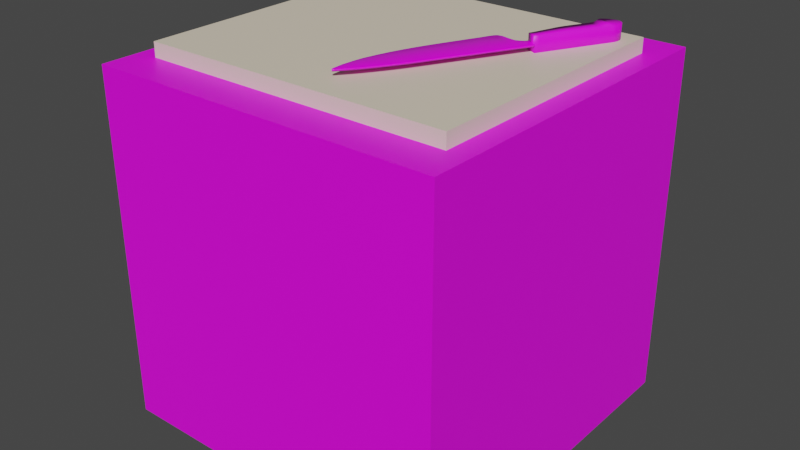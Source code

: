 # Source: Wooden_cube.blend  (saved by Blender 2.92.15; exported with 4.5.12 LTS)
import bpy
from mathutils import Matrix  # noqa: F401  (used for matrix-valued properties, if any)

bpy.ops.wm.read_factory_settings(use_empty=True)
scene = bpy.context.scene
scene.name = 'Scene'

# ---- collections
col_collection = bpy.data.collections.new('Collection'); scene.collection.children.link(col_collection)

# ---- images (referenced by path relative to the original .blend; pixels are not part of the script)
import os
ASSET_DIR = os.environ.get("B2B_ASSET_DIR", "")  # directory of the original .blend (textures are referenced by path, not embedded)
HERE = os.path.dirname(os.path.abspath(__file__))  # packed textures are extracted next to this script under _unpacked/

def load_image(name, relpath, width, height, colorspace="sRGB"):
    """Load a texture the original file referenced (path relative to the .blend, or extracted next to this script)."""
    p = next((c for c in (os.path.join(HERE, relpath), os.path.join(ASSET_DIR, relpath)) if relpath and os.path.exists(c)), "")
    if p:
        img = bpy.data.images.load(p, check_existing=True)
        img.name = name
    else:  # same state as the original file: an image datablock whose file is absent (Cycles renders it pink)
        img = bpy.data.images.new(name, width, height)
        img.source = "FILE"
        img.filepath = "//" + (relpath or name)
    img.colorspace_settings.name = colorspace
    return img
img_wood_jpg_001 = load_image('Wood.jpg.001', 'Wood.jpg', 1024, 1024, 'sRGB')
img_knifetexture_jpg_001 = load_image('KnifeTexture.jpg.001', 'Kitchen Knife - Copy/Texture/KnifeTexture.jpg', 1024, 1024, 'sRGB')

# ---- materials (node trees are filled in below, after node groups)
mat_x = bpy.data.materials.new('Материал')
mat_material = bpy.data.materials.new('Material')
mat_blade_001 = bpy.data.materials.new('Blade.001')
mat_handle = bpy.data.materials.new('Handle')

# ---- material node trees
mat_x.use_nodes = True; mat_x.node_tree.nodes.clear()
_N = mat_x.node_tree.nodes; _L = mat_x.node_tree.links
n0 = _N.new('ShaderNodeBsdfPrincipled'); n0.name = 'Principled BSDF'; n0.location = (10, 300)
n0.distribution = 'GGX'
n0.subsurface_method = 'BURLEY'
n0.inputs[3].default_value = 1.45
n0.inputs[27].default_value = (0.0, 0.0, 0.0, 1.0)
n0.inputs[28].default_value = 1.0
n1 = _N.new('ShaderNodeOutputMaterial'); n1.name = 'Material Output'; n1.location = (300, 300)
n2 = _N.new('ShaderNodeTexImage'); n2.name = 'Изображение-текстура'; n2.location = (-361, 312)
n2.image = img_wood_jpg_001
_L.new(n0.outputs[0], n1.inputs[0])
_L.new(n2.outputs[0], n0.inputs[0])
n1.is_active_output = True
mat_material.use_nodes = True; mat_material.node_tree.nodes.clear()
_N = mat_material.node_tree.nodes; _L = mat_material.node_tree.links
n0 = _N.new('ShaderNodeBsdfPrincipled'); n0.name = 'Principled BSDF'; n0.location = (10, 300)
n0.distribution = 'GGX'
n0.subsurface_method = 'BURLEY'
n0.inputs[0].default_value = (0.8, 0.7023, 0.5519, 1.0)
n0.inputs[3].default_value = 1.45
n0.inputs[27].default_value = (0.0, 0.0, 0.0, 1.0)
n0.inputs[28].default_value = 1.0
n1 = _N.new('ShaderNodeOutputMaterial'); n1.name = 'Material Output'; n1.location = (300, 300)
_L.new(n0.outputs[0], n1.inputs[0])
n1.is_active_output = True
mat_blade_001.use_nodes = True; mat_blade_001.node_tree.nodes.clear()
_N = mat_blade_001.node_tree.nodes; _L = mat_blade_001.node_tree.links
n0 = _N.new('ShaderNodeOutputMaterial'); n0.name = 'Material Output'; n0.location = (300, 300)
n1 = _N.new('ShaderNodeBsdfPrincipled'); n1.name = 'Principled BSDF'; n1.location = (10, 300)
n1.distribution = 'GGX'
n1.subsurface_method = 'BURLEY'
n1.inputs[2].default_value = 0.2
n1.inputs[3].default_value = 1.45
n1.inputs[13].default_value = 0.8
n1.inputs[27].default_value = (0.0, 0.0, 0.0, 1.0)
n1.inputs[28].default_value = 1.0
n2 = _N.new('ShaderNodeTexImage'); n2.name = 'Image Texture'; n2.location = (-373, 228)
n2.image = img_knifetexture_jpg_001
_L.new(n1.outputs[0], n0.inputs[0])
_L.new(n2.outputs[0], n1.inputs[0])
n0.is_active_output = True
mat_handle.use_nodes = True; mat_handle.node_tree.nodes.clear()
_N = mat_handle.node_tree.nodes; _L = mat_handle.node_tree.links
n0 = _N.new('ShaderNodeOutputMaterial'); n0.name = 'Material Output'; n0.location = (300, 300)
n1 = _N.new('ShaderNodeBsdfPrincipled'); n1.name = 'Principled BSDF'; n1.location = (10, 300)
n1.distribution = 'GGX'
n1.subsurface_method = 'BURLEY'
n1.inputs[3].default_value = 1.45
n1.inputs[27].default_value = (0.0, 0.0, 0.0, 1.0)
n1.inputs[28].default_value = 1.0
n2 = _N.new('ShaderNodeTexImage'); n2.name = 'Image Texture'; n2.location = (-337, 244)
n2.image = img_knifetexture_jpg_001
_L.new(n1.outputs[0], n0.inputs[0])
_L.new(n2.outputs[0], n1.inputs[0])
n0.is_active_output = True

# ---- world
world_world = bpy.data.worlds.new('World'); scene.world = world_world
world_world.use_nodes = True; world_world.node_tree.nodes.clear()
_N = world_world.node_tree.nodes; _L = world_world.node_tree.links
n0 = _N.new('ShaderNodeOutputWorld'); n0.name = 'World Output'; n0.location = (300, 300)
n1 = _N.new('ShaderNodeBackground'); n1.name = 'Background'; n1.location = (10, 300)
n1.inputs[0].default_value = (0.05088, 0.05088, 0.05088, 1.0)
_L.new(n1.outputs[0], n0.inputs[0])
n0.is_active_output = True
world_world.color = (0.05088, 0.05088, 0.05088)
world_world.use_sun_shadow = False
world_world.sun_shadow_jitter_overblur = 0.0

# ---- meshes
me_x = bpy.data.meshes.new('Куб')
me_x.from_pydata([(-1.0, -1.0, -1.0), (-1.0, -1.0, 1.0), (-1.0, 1.0, -1.0), (-1.0, 1.0, 1.0), (1.0, -1.0, -1.0), (1.0, -1.0, 1.0), (1.0, 1.0, -1.0), (1.0, 1.0, 1.0)], [], [(0, 1, 3, 2), (2, 3, 7, 6), (6, 7, 5, 4), (4, 5, 1, 0), (2, 6, 4, 0), (7, 3, 1, 5)])
_uv = me_x.uv_layers.new(name='UVКарта')
_uv.uv.foreach_set('vector', [0.375, 0.0, 0.625, 0.0, 0.625, 0.25, 0.375, 0.25, 0.375, 0.25, 0.625, 0.25, 0.625, 0.5, 0.375, 0.5, 0.375, 0.5, 0.625, 0.5, 0.625, 0.75, 0.375, 0.75, 0.375, 0.75, 0.625, 0.75, 0.625, 1.0, 0.375, 1.0, 0.125, 0.5, 0.375, 0.5, 0.375, 0.75, 0.125, 0.75, 0.625, 0.5, 0.875, 0.5, 0.875, 0.75, 0.625, 0.75])
me_x.materials.append(mat_x)
me_x.use_remesh_fix_poles = True
me_x.use_remesh_preserve_attributes = False
me_x.use_mirror_vertex_groups = False
me_x.update()
me_cube = bpy.data.meshes.new('Cube')
me_cube.from_pydata([(-0.8811, -0.776, 1.091), (-0.8811, -0.776, 1.185), (-0.8811, 0.776, 1.091), (-0.8811, 0.776, 1.185), (0.8811, -0.776, 1.091), (0.8811, -0.776, 1.185), (0.8811, 0.776, 1.091), (0.8811, 0.776, 1.185)], [], [(0, 1, 3, 2), (2, 3, 7, 6), (6, 7, 5, 4), (4, 5, 1, 0), (2, 6, 4, 0), (7, 3, 1, 5)])
_uv = me_cube.uv_layers.new(name='UVMap')
_uv.uv.foreach_set('vector', [0.375, 0.0, 0.625, 0.0, 0.625, 0.25, 0.375, 0.25, 0.375, 0.25, 0.625, 0.25, 0.625, 0.5, 0.375, 0.5, 0.375, 0.5, 0.625, 0.5, 0.625, 0.75, 0.375, 0.75, 0.375, 0.75, 0.625, 0.75, 0.625, 1.0, 0.375, 1.0, 0.125, 0.5, 0.375, 0.5, 0.375, 0.75, 0.125, 0.75, 0.625, 0.5, 0.875, 0.5, 0.875, 0.75, 0.625, 0.75])
me_cube.materials.append(mat_material)
me_cube.use_remesh_fix_poles = True
me_cube.use_remesh_preserve_attributes = False
me_cube.use_mirror_vertex_groups = False
me_cube.update()
me_cube_001 = bpy.data.meshes.new('Cube.001')
me_cube_001.from_pydata([(-1.0, -1.287, -1.0), (-1.0, -1.287, 1.0), (-1.0, 1.177, -1.0), (-1.0, 1.177, 1.0), (-0.6893, -1.287, -1.0), (-0.6893, -1.287, 1.0), (-0.6893, 1.177, -1.0), (-0.6893, 1.177, 1.0), (-0.4842, -1.287, -1.0), (-0.4842, -1.287, 1.0), (-0.4842, 1.431, -1.0), (-0.4842, 1.431, 1.0), (-0.2959, -1.287, -1.0), (-0.2959, -1.287, 1.0), (-0.2959, 1.775, -1.0), (-0.2959, 1.775, 1.0), (-0.1133, -1.287, -1.0), (-0.1133, -1.287, 1.0), (-0.1133, 2.224, -1.0), (-0.1133, 2.224, 1.0), (0.02668, -1.287, -1.0), (0.02668, -1.287, 1.0), (0.02668, 3.033, -1.0), (0.02668, 3.033, 1.0), (0.134, -1.287, -1.0), (0.134, -1.287, 1.0), (0.134, 4.065, -1.0), (0.134, 4.065, 1.0), (0.2639, -1.287, -1.0), (0.2639, -1.287, 1.0), (0.2639, 5.427, -1.0), (0.2639, 5.427, 1.0), (0.3769, -1.287, -1.0), (0.3769, -1.287, 1.0), (0.3769, 5.846, -1.0), (0.3769, 5.846, 1.0), (0.5237, -1.287, -1.0), (0.5237, -1.287, 1.0), (0.5237, 6.28, -1.0), (0.5237, 6.28, 1.0), (0.7384, -1.287, -1.0), (0.7384, -1.287, 1.0), (0.7384, 6.385, -1.0), (0.7384, 6.385, 1.0), (1.196, -1.287, -1.0), (1.196, -1.287, 1.0), (1.196, 6.385, -1.0), (1.196, 6.385, 1.0), (1.955, -1.287, -1.0), (1.955, -1.287, 1.0), (1.955, 6.23, -1.0), (1.955, 6.23, 1.0), (2.815, -1.287, -1.0), (2.815, -1.287, 1.0), (2.815, 6.152, -1.0), (2.815, 6.152, 1.0), (3.743, -1.287, -1.0), (3.743, -1.287, 1.0), (3.743, 6.023, -1.0), (3.743, 6.023, 1.0), (4.755, -1.287, -1.0), (4.755, -1.287, 1.0), (4.755, 5.919, -1.0), (4.755, 5.919, 1.0), (5.834, -1.287, -1.0), (5.834, -1.287, 1.0), (5.834, 5.738, -1.0), (5.834, 5.738, 1.0), (6.795, -1.287, -1.0), (6.795, -1.287, 1.0), (6.795, 5.532, -1.0), (6.795, 5.532, 1.0), (7.892, -1.287, -1.0), (7.892, -1.287, 1.0), (7.892, 5.169, -1.0), (7.892, 5.169, 1.0), (8.769, -1.261, -1.0), (8.769, -1.261, 1.0), (8.769, 4.807, -1.0), (8.769, 4.807, 1.0), (9.679, -1.132, -1.0), (9.679, -1.132, 1.0), (9.679, 4.316, -1.0), (9.679, 4.316, 1.0), (10.83, -0.8731, -1.0), (10.83, -0.8731, 1.0), (10.83, 3.566, -1.0), (10.83, 3.566, 1.0), (11.67, -0.6403, -1.0), (11.67, -0.6403, 1.0), (11.67, 2.764, -1.0), (11.67, 2.764, 1.0), (12.29, -0.3817, -1.0), (12.29, -0.3817, 1.0), (12.29, 2.04, -1.0), (12.29, 2.04, 1.0), (12.62, -0.2265, -1.0), (12.62, -0.2265, 1.0), (12.62, 1.652, -1.0), (12.62, 1.652, 1.0), (12.87, -0.09721, -1.0), (12.87, -0.09721, 1.0), (12.87, 1.251, -1.0), (12.87, 1.251, 1.0), (13.08, 0.00624, -1.0), (13.08, 0.00624, 1.0), (13.08, 0.9281, -1.0), (13.08, 0.9281, 1.0), (13.29, 0.1012, -1.0), (13.29, 0.1012, 1.0), (13.29, 0.6178, -1.0), (13.29, 0.6178, 1.0), (13.38, 0.1762, -1.0), (13.38, 0.1762, 1.0), (13.38, 0.4465, -1.0), (13.38, 0.4465, 1.0), (13.47, 0.2516, -1.0), (13.47, 0.2516, 1.0), (13.47, 0.2725, -1.0), (13.47, 0.2725, 1.0), (-1.0, -1.287, 0.0), (-1.0, 1.177, 0.0), (-0.6893, 1.177, 0.0), (-0.6893, -1.287, 0.0), (-0.4842, 1.431, 0.0), (-0.4842, -1.287, 0.0), (-0.2959, 1.775, 0.0), (-0.2959, -1.287, 0.0), (-0.1133, 2.224, 0.0), (-0.1133, -1.287, 0.0), (0.02668, 3.033, 0.0), (0.02668, -1.287, 0.0), (0.134, 4.065, 0.0), (0.134, -1.287, 0.0), (0.2639, 5.427, 0.0), (0.2639, -1.287, 0.0), (0.3769, 5.846, 0.0), (0.3769, -1.287, 0.0), (0.5237, 6.28, 0.0), (0.5237, -1.287, 0.0), (0.7384, 6.385, 0.0), (0.7384, -1.287, 0.0), (1.196, 6.385, 0.0), (1.196, -1.287, 0.0), (1.955, 6.23, 0.0), (1.955, -1.287, 0.0), (2.815, 6.152, 0.0), (2.815, -1.287, 0.0), (3.743, 6.023, 0.0), (3.743, -1.287, 0.0), (4.755, 5.919, 0.0), (4.755, -1.287, 0.0), (5.834, 5.738, 0.0), (5.834, -1.287, 0.0), (6.795, 5.532, 0.0), (6.795, -1.287, 0.0), (7.892, 5.169, 0.0), (7.892, -1.287, 0.0), (8.769, 4.807, 0.0), (8.769, -1.261, 0.0), (9.679, 4.316, 0.0), (9.679, -1.132, 0.0), (10.83, 3.566, 0.0), (10.83, -0.8731, 0.0), (11.67, 2.764, 0.0), (11.67, -0.6403, 0.0), (12.29, 2.04, 0.0), (12.29, -0.3817, 0.0), (12.62, 1.652, 0.0), (12.62, -0.2265, 0.0), (12.87, 1.251, 0.0), (12.87, -0.09721, 0.0), (13.08, 0.9281, 0.0), (13.08, 0.00624, 0.0), (13.29, 0.6178, 0.0), (13.29, 0.1012, 0.0), (13.38, 0.4465, 0.0), (13.38, 0.1762, 0.0), (13.47, 0.2725, 0.0), (13.47, 0.2516, 0.0)], [], [(120, 1, 3, 121), (121, 3, 7, 122), (7, 5, 9, 11), (123, 5, 1, 120), (2, 6, 4, 0), (7, 3, 1, 5), (11, 9, 13, 15), (122, 7, 11, 124), (123, 4, 8, 125), (4, 6, 10, 8), (127, 12, 16, 129), (124, 11, 15, 126), (125, 8, 12, 127), (8, 10, 14, 12), (19, 17, 21, 23), (12, 14, 18, 16), (15, 13, 17, 19), (126, 15, 19, 128), (23, 21, 25, 27), (128, 19, 23, 130), (129, 16, 20, 131), (16, 18, 22, 20), (133, 24, 28, 135), (130, 23, 27, 132), (131, 20, 24, 133), (20, 22, 26, 24), (31, 29, 33, 35), (24, 26, 30, 28), (27, 25, 29, 31), (132, 27, 31, 134), (136, 35, 39, 138), (134, 31, 35, 136), (135, 28, 32, 137), (28, 30, 34, 32), (139, 36, 40, 141), (137, 32, 36, 139), (32, 34, 38, 36), (35, 33, 37, 39), (43, 41, 45, 47), (36, 38, 42, 40), (39, 37, 41, 43), (138, 39, 43, 140), (143, 44, 48, 145), (140, 43, 47, 142), (141, 40, 44, 143), (40, 42, 46, 44), (48, 50, 54, 52), (44, 46, 50, 48), (47, 45, 49, 51), (142, 47, 51, 144), (55, 53, 57, 59), (51, 49, 53, 55), (144, 51, 55, 146), (145, 48, 52, 147), (149, 56, 60, 151), (146, 55, 59, 148), (147, 52, 56, 149), (52, 54, 58, 56), (63, 61, 65, 67), (56, 58, 62, 60), (59, 57, 61, 63), (148, 59, 63, 150), (67, 65, 69, 71), (150, 63, 67, 152), (151, 60, 64, 153), (60, 62, 66, 64), (155, 68, 72, 157), (152, 67, 71, 154), (153, 64, 68, 155), (64, 66, 70, 68), (75, 73, 77, 79), (68, 70, 74, 72), (71, 69, 73, 75), (154, 71, 75, 156), (158, 79, 83, 160), (156, 75, 79, 158), (157, 72, 76, 159), (72, 74, 78, 76), (161, 80, 84, 163), (159, 76, 80, 161), (76, 78, 82, 80), (79, 77, 81, 83), (87, 85, 89, 91), (80, 82, 86, 84), (83, 81, 85, 87), (160, 83, 87, 162), (165, 88, 92, 167), (162, 87, 91, 164), (163, 84, 88, 165), (84, 86, 90, 88), (92, 94, 98, 96), (88, 90, 94, 92), (91, 89, 93, 95), (164, 91, 95, 166), (99, 97, 101, 103), (95, 93, 97, 99), (166, 95, 99, 168), (167, 92, 96, 169), (171, 100, 104, 173), (168, 99, 103, 170), (169, 96, 100, 171), (96, 98, 102, 100), (107, 105, 109, 111), (100, 102, 106, 104), (103, 101, 105, 107), (170, 103, 107, 172), (174, 111, 115, 176), (172, 107, 111, 174), (173, 104, 108, 175), (104, 106, 110, 108), (177, 112, 116, 179), (175, 108, 112, 177), (108, 110, 114, 112), (111, 109, 113, 115), (178, 119, 117, 179), (112, 114, 118, 116), (115, 113, 117, 119), (176, 115, 119, 178), (114, 176, 178, 118), (118, 178, 179, 116), (109, 175, 177, 113), (113, 177, 179, 117), (105, 173, 175, 109), (106, 172, 174, 110), (110, 174, 176, 114), (102, 170, 172, 106), (97, 169, 171, 101), (98, 168, 170, 102), (101, 171, 173, 105), (93, 167, 169, 97), (94, 166, 168, 98), (90, 164, 166, 94), (85, 163, 165, 89), (86, 162, 164, 90), (89, 165, 167, 93), (82, 160, 162, 86), (77, 159, 161, 81), (81, 161, 163, 85), (73, 157, 159, 77), (74, 156, 158, 78), (78, 158, 160, 82), (70, 154, 156, 74), (65, 153, 155, 69), (66, 152, 154, 70), (69, 155, 157, 73), (61, 151, 153, 65), (62, 150, 152, 66), (58, 148, 150, 62), (53, 147, 149, 57), (54, 146, 148, 58), (57, 149, 151, 61), (49, 145, 147, 53), (50, 144, 146, 54), (46, 142, 144, 50), (41, 141, 143, 45), (42, 140, 142, 46), (45, 143, 145, 49), (38, 138, 140, 42), (33, 137, 139, 37), (37, 139, 141, 41), (29, 135, 137, 33), (30, 134, 136, 34), (34, 136, 138, 38), (26, 132, 134, 30), (21, 131, 133, 25), (22, 130, 132, 26), (25, 133, 135, 29), (17, 129, 131, 21), (18, 128, 130, 22), (14, 126, 128, 18), (9, 125, 127, 13), (10, 124, 126, 14), (13, 127, 129, 17), (5, 123, 125, 9), (6, 122, 124, 10), (4, 123, 120, 0), (2, 121, 122, 6), (0, 120, 121, 2)])
me_cube_001.polygons.foreach_set('use_smooth', [True] * 178)
_uv = me_cube_001.uv_layers.new(name='UVMap')
_uv.uv.foreach_set('vector', [0.4386, 0.3506, 0.4386, 0.3506, 0.4791, 0.3506, 0.4791, 0.3506, 0.4791, 0.3506, 0.4791, 0.3506, 0.4791, 0.3578, 0.4791, 0.3578, 0.4791, 0.3578, 0.4386, 0.3578, 0.4386, 0.3667, 0.4833, 0.3667, 0.4386, 0.3578, 0.4386, 0.3578, 0.4386, 0.3506, 0.4386, 0.3506, 0.4791, 0.3506, 0.4791, 0.3578, 0.4386, 0.3578, 0.4386, 0.3506, 0.4791, 0.3578, 0.4791, 0.3506, 0.4386, 0.3506, 0.4386, 0.3578, 0.4833, 0.3667, 0.4386, 0.3667, 0.4386, 0.3749, 0.4889, 0.3749, 0.4791, 0.3578, 0.4791, 0.3578, 0.4833, 0.3667, 0.4833, 0.3667, 0.4386, 0.3578, 0.4386, 0.3578, 0.4386, 0.3667, 0.4386, 0.3667, 0.4386, 0.3578, 0.4791, 0.3578, 0.4833, 0.3667, 0.4386, 0.3667, 0.4386, 0.3749, 0.4386, 0.3749, 0.4386, 0.3829, 0.4386, 0.3829, 0.4833, 0.3667, 0.4833, 0.3667, 0.4889, 0.3749, 0.4889, 0.3749, 0.4386, 0.3667, 0.4386, 0.3667, 0.4386, 0.3749, 0.4386, 0.3749, 0.4386, 0.3667, 0.4833, 0.3667, 0.4889, 0.3749, 0.4386, 0.3749, 0.4963, 0.3829, 0.4386, 0.3829, 0.4386, 0.389, 0.5096, 0.389, 0.4386, 0.3749, 0.4889, 0.3749, 0.4963, 0.3829, 0.4386, 0.3829, 0.4889, 0.3749, 0.4386, 0.3749, 0.4386, 0.3829, 0.4963, 0.3829, 0.4889, 0.3749, 0.4889, 0.3749, 0.4963, 0.3829, 0.4963, 0.3829, 0.5096, 0.389, 0.4386, 0.389, 0.4386, 0.3937, 0.5265, 0.3937, 0.4963, 0.3829, 0.4963, 0.3829, 0.5096, 0.389, 0.5096, 0.389, 0.4386, 0.3829, 0.4386, 0.3829, 0.4386, 0.389, 0.4386, 0.389, 0.4386, 0.3829, 0.4963, 0.3829, 0.5096, 0.389, 0.4386, 0.389, 0.4386, 0.3937, 0.4386, 0.3937, 0.4386, 0.3993, 0.4386, 0.3993, 0.5096, 0.389, 0.5096, 0.389, 0.5265, 0.3937, 0.5265, 0.3937, 0.4386, 0.389, 0.4386, 0.389, 0.4386, 0.3937, 0.4386, 0.3937, 0.4386, 0.389, 0.5096, 0.389, 0.5265, 0.3937, 0.4386, 0.3937, 0.5489, 0.3993, 0.4386, 0.3993, 0.4386, 0.4042, 0.5558, 0.4042, 0.4386, 0.3937, 0.5265, 0.3937, 0.5489, 0.3993, 0.4386, 0.3993, 0.5265, 0.3937, 0.4386, 0.3937, 0.4386, 0.3993, 0.5489, 0.3993, 0.5265, 0.3937, 0.5265, 0.3937, 0.5489, 0.3993, 0.5489, 0.3993, 0.5558, 0.4042, 0.5558, 0.4042, 0.563, 0.4106, 0.563, 0.4106, 0.5489, 0.3993, 0.5489, 0.3993, 0.5558, 0.4042, 0.5558, 0.4042, 0.4386, 0.3993, 0.4386, 0.3993, 0.4386, 0.4042, 0.4386, 0.4042, 0.4386, 0.3993, 0.5489, 0.3993, 0.5558, 0.4042, 0.4386, 0.4042, 0.4386, 0.4106, 0.4386, 0.4106, 0.4386, 0.42, 0.4386, 0.42, 0.4386, 0.4042, 0.4386, 0.4042, 0.4386, 0.4106, 0.4386, 0.4106, 0.4386, 0.4042, 0.5558, 0.4042, 0.563, 0.4106, 0.4386, 0.4106, 0.5558, 0.4042, 0.4386, 0.4042, 0.4386, 0.4106, 0.563, 0.4106, 0.5647, 0.42, 0.4386, 0.42, 0.4386, 0.4399, 0.5647, 0.4399, 0.4386, 0.4106, 0.563, 0.4106, 0.5647, 0.42, 0.4386, 0.42, 0.563, 0.4106, 0.4386, 0.4106, 0.4386, 0.42, 0.5647, 0.42, 0.563, 0.4106, 0.563, 0.4106, 0.5647, 0.42, 0.5647, 0.42, 0.4386, 0.4399, 0.4386, 0.4399, 0.4386, 0.473, 0.4386, 0.473, 0.5647, 0.42, 0.5647, 0.42, 0.5647, 0.4399, 0.5647, 0.4399, 0.4386, 0.42, 0.4386, 0.42, 0.4386, 0.4399, 0.4386, 0.4399, 0.4386, 0.42, 0.5647, 0.42, 0.5647, 0.4399, 0.4386, 0.4399, 0.4386, 0.473, 0.5621, 0.473, 0.5608, 0.5104, 0.4386, 0.5104, 0.4386, 0.4399, 0.5647, 0.4399, 0.5621, 0.473, 0.4386, 0.473, 0.5647, 0.4399, 0.4386, 0.4399, 0.4386, 0.473, 0.5621, 0.473, 0.5647, 0.4399, 0.5647, 0.4399, 0.5621, 0.473, 0.5621, 0.473, 0.5608, 0.5104, 0.4386, 0.5104, 0.4386, 0.5508, 0.5587, 0.5508, 0.5621, 0.473, 0.4386, 0.473, 0.4386, 0.5104, 0.5608, 0.5104, 0.5621, 0.473, 0.5621, 0.473, 0.5608, 0.5104, 0.5608, 0.5104, 0.4386, 0.473, 0.4386, 0.473, 0.4386, 0.5104, 0.4386, 0.5104, 0.4386, 0.5508, 0.4386, 0.5508, 0.4386, 0.5949, 0.4386, 0.5949, 0.5608, 0.5104, 0.5608, 0.5104, 0.5587, 0.5508, 0.5587, 0.5508, 0.4386, 0.5104, 0.4386, 0.5104, 0.4386, 0.5508, 0.4386, 0.5508, 0.4386, 0.5104, 0.5608, 0.5104, 0.5587, 0.5508, 0.4386, 0.5508, 0.557, 0.5949, 0.4386, 0.5949, 0.4386, 0.6419, 0.554, 0.6419, 0.4386, 0.5508, 0.5587, 0.5508, 0.557, 0.5949, 0.4386, 0.5949, 0.5587, 0.5508, 0.4386, 0.5508, 0.4386, 0.5949, 0.557, 0.5949, 0.5587, 0.5508, 0.5587, 0.5508, 0.557, 0.5949, 0.557, 0.5949, 0.554, 0.6419, 0.4386, 0.6419, 0.4386, 0.6838, 0.5506, 0.6838, 0.557, 0.5949, 0.557, 0.5949, 0.554, 0.6419, 0.554, 0.6419, 0.4386, 0.5949, 0.4386, 0.5949, 0.4386, 0.6419, 0.4386, 0.6419, 0.4386, 0.5949, 0.557, 0.5949, 0.554, 0.6419, 0.4386, 0.6419, 0.4386, 0.6838, 0.4386, 0.6838, 0.4386, 0.7315, 0.4386, 0.7315, 0.554, 0.6419, 0.554, 0.6419, 0.5506, 0.6838, 0.5506, 0.6838, 0.4386, 0.6419, 0.4386, 0.6419, 0.4386, 0.6838, 0.4386, 0.6838, 0.4386, 0.6419, 0.554, 0.6419, 0.5506, 0.6838, 0.4386, 0.6838, 0.5447, 0.7315, 0.4386, 0.7315, 0.439, 0.7697, 0.5387, 0.7697, 0.4386, 0.6838, 0.5506, 0.6838, 0.5447, 0.7315, 0.4386, 0.7315, 0.5506, 0.6838, 0.4386, 0.6838, 0.4386, 0.7315, 0.5447, 0.7315, 0.5506, 0.6838, 0.5506, 0.6838, 0.5447, 0.7315, 0.5447, 0.7315, 0.5387, 0.7697, 0.5387, 0.7697, 0.5307, 0.8094, 0.5307, 0.8094, 0.5447, 0.7315, 0.5447, 0.7315, 0.5387, 0.7697, 0.5387, 0.7697, 0.4386, 0.7315, 0.4386, 0.7315, 0.439, 0.7697, 0.439, 0.7697, 0.4386, 0.7315, 0.5447, 0.7315, 0.5387, 0.7697, 0.439, 0.7697, 0.4411, 0.8094, 0.4411, 0.8094, 0.4454, 0.8593, 0.4454, 0.8593, 0.439, 0.7697, 0.439, 0.7697, 0.4411, 0.8094, 0.4411, 0.8094, 0.439, 0.7697, 0.5387, 0.7697, 0.5307, 0.8094, 0.4411, 0.8094, 0.5387, 0.7697, 0.439, 0.7697, 0.4411, 0.8094, 0.5307, 0.8094, 0.5183, 0.8593, 0.4454, 0.8593, 0.4492, 0.896, 0.5052, 0.896, 0.4411, 0.8094, 0.5307, 0.8094, 0.5183, 0.8593, 0.4454, 0.8593, 0.5307, 0.8094, 0.4411, 0.8094, 0.4454, 0.8593, 0.5183, 0.8593, 0.5307, 0.8094, 0.5307, 0.8094, 0.5183, 0.8593, 0.5183, 0.8593, 0.4492, 0.896, 0.4492, 0.896, 0.4535, 0.9232, 0.4535, 0.9232, 0.5183, 0.8593, 0.5183, 0.8593, 0.5052, 0.896, 0.5052, 0.896, 0.4454, 0.8593, 0.4454, 0.8593, 0.4492, 0.896, 0.4492, 0.896, 0.4454, 0.8593, 0.5183, 0.8593, 0.5052, 0.896, 0.4492, 0.896, 0.4535, 0.9232, 0.4933, 0.9232, 0.4869, 0.9373, 0.456, 0.9373, 0.4492, 0.896, 0.5052, 0.896, 0.4933, 0.9232, 0.4535, 0.9232, 0.5052, 0.896, 0.4492, 0.896, 0.4535, 0.9232, 0.4933, 0.9232, 0.5052, 0.896, 0.5052, 0.896, 0.4933, 0.9232, 0.4933, 0.9232, 0.4869, 0.9373, 0.456, 0.9373, 0.4581, 0.9483, 0.4803, 0.9483, 0.4933, 0.9232, 0.4535, 0.9232, 0.456, 0.9373, 0.4869, 0.9373, 0.4933, 0.9232, 0.4933, 0.9232, 0.4869, 0.9373, 0.4869, 0.9373, 0.4535, 0.9232, 0.4535, 0.9232, 0.456, 0.9373, 0.456, 0.9373, 0.4581, 0.9483, 0.4581, 0.9483, 0.4598, 0.9577, 0.4598, 0.9577, 0.4869, 0.9373, 0.4869, 0.9373, 0.4803, 0.9483, 0.4803, 0.9483, 0.456, 0.9373, 0.456, 0.9373, 0.4581, 0.9483, 0.4581, 0.9483, 0.456, 0.9373, 0.4869, 0.9373, 0.4803, 0.9483, 0.4581, 0.9483, 0.475, 0.9577, 0.4598, 0.9577, 0.4614, 0.9666, 0.4699, 0.9666, 0.4581, 0.9483, 0.4803, 0.9483, 0.475, 0.9577, 0.4598, 0.9577, 0.4803, 0.9483, 0.4581, 0.9483, 0.4598, 0.9577, 0.475, 0.9577, 0.4803, 0.9483, 0.4803, 0.9483, 0.475, 0.9577, 0.475, 0.9577, 0.4699, 0.9666, 0.4699, 0.9666, 0.4671, 0.9706, 0.4671, 0.9706, 0.475, 0.9577, 0.475, 0.9577, 0.4699, 0.9666, 0.4699, 0.9666, 0.4598, 0.9577, 0.4598, 0.9577, 0.4614, 0.9666, 0.4614, 0.9666, 0.4598, 0.9577, 0.475, 0.9577, 0.4699, 0.9666, 0.4614, 0.9666, 0.4626, 0.9706, 0.4626, 0.9706, 0.4639, 0.9743, 0.4639, 0.9743, 0.4614, 0.9666, 0.4614, 0.9666, 0.4626, 0.9706, 0.4626, 0.9706, 0.4614, 0.9666, 0.4699, 0.9666, 0.4671, 0.9706, 0.4626, 0.9706, 0.4699, 0.9666, 0.4614, 0.9666, 0.4626, 0.9706, 0.4671, 0.9706, 0.4642, 0.9743, 0.4642, 0.9743, 0.4639, 0.9743, 0.4639, 0.9743, 0.4626, 0.9706, 0.4671, 0.9706, 0.4642, 0.9743, 0.4639, 0.9743, 0.4671, 0.9706, 0.4626, 0.9706, 0.4639, 0.9743, 0.4642, 0.9743, 0.4671, 0.9706, 0.4671, 0.9706, 0.4642, 0.9743, 0.4642, 0.9743, 0.4671, 0.9706, 0.4671, 0.9706, 0.4642, 0.9743, 0.4642, 0.9743, 0.4642, 0.9743, 0.4642, 0.9743, 0.4639, 0.9743, 0.4639, 0.9743, 0.4614, 0.9666, 0.4614, 0.9666, 0.4626, 0.9706, 0.4626, 0.9706, 0.4626, 0.9706, 0.4626, 0.9706, 0.4639, 0.9743, 0.4639, 0.9743, 0.4598, 0.9577, 0.4598, 0.9577, 0.4614, 0.9666, 0.4614, 0.9666, 0.475, 0.9577, 0.475, 0.9577, 0.4699, 0.9666, 0.4699, 0.9666, 0.4699, 0.9666, 0.4699, 0.9666, 0.4671, 0.9706, 0.4671, 0.9706, 0.4803, 0.9483, 0.4803, 0.9483, 0.475, 0.9577, 0.475, 0.9577, 0.456, 0.9373, 0.456, 0.9373, 0.4581, 0.9483, 0.4581, 0.9483, 0.4869, 0.9373, 0.4869, 0.9373, 0.4803, 0.9483, 0.4803, 0.9483, 0.4581, 0.9483, 0.4581, 0.9483, 0.4598, 0.9577, 0.4598, 0.9577, 0.4535, 0.9232, 0.4535, 0.9232, 0.456, 0.9373, 0.456, 0.9373, 0.4933, 0.9232, 0.4933, 0.9232, 0.4869, 0.9373, 0.4869, 0.9373, 0.5052, 0.896, 0.5052, 0.896, 0.4933, 0.9232, 0.4933, 0.9232, 0.4454, 0.8593, 0.4454, 0.8593, 0.4492, 0.896, 0.4492, 0.896, 0.5183, 0.8593, 0.5183, 0.8593, 0.5052, 0.896, 0.5052, 0.896, 0.4492, 0.896, 0.4492, 0.896, 0.4535, 0.9232, 0.4535, 0.9232, 0.5307, 0.8094, 0.5307, 0.8094, 0.5183, 0.8593, 0.5183, 0.8593, 0.439, 0.7697, 0.439, 0.7697, 0.4411, 0.8094, 0.4411, 0.8094, 0.4411, 0.8094, 0.4411, 0.8094, 0.4454, 0.8593, 0.4454, 0.8593, 0.4386, 0.7315, 0.4386, 0.7315, 0.439, 0.7697, 0.439, 0.7697, 0.5447, 0.7315, 0.5447, 0.7315, 0.5387, 0.7697, 0.5387, 0.7697, 0.5387, 0.7697, 0.5387, 0.7697, 0.5307, 0.8094, 0.5307, 0.8094, 0.5506, 0.6838, 0.5506, 0.6838, 0.5447, 0.7315, 0.5447, 0.7315, 0.4386, 0.6419, 0.4386, 0.6419, 0.4386, 0.6838, 0.4386, 0.6838, 0.554, 0.6419, 0.554, 0.6419, 0.5506, 0.6838, 0.5506, 0.6838, 0.4386, 0.6838, 0.4386, 0.6838, 0.4386, 0.7315, 0.4386, 0.7315, 0.4386, 0.5949, 0.4386, 0.5949, 0.4386, 0.6419, 0.4386, 0.6419, 0.557, 0.5949, 0.557, 0.5949, 0.554, 0.6419, 0.554, 0.6419, 0.5587, 0.5508, 0.5587, 0.5508, 0.557, 0.5949, 0.557, 0.5949, 0.4386, 0.5104, 0.4386, 0.5104, 0.4386, 0.5508, 0.4386, 0.5508, 0.5608, 0.5104, 0.5608, 0.5104, 0.5587, 0.5508, 0.5587, 0.5508, 0.4386, 0.5508, 0.4386, 0.5508, 0.4386, 0.5949, 0.4386, 0.5949, 0.4386, 0.473, 0.4386, 0.473, 0.4386, 0.5104, 0.4386, 0.5104, 0.5621, 0.473, 0.5621, 0.473, 0.5608, 0.5104, 0.5608, 0.5104, 0.5647, 0.4399, 0.5647, 0.4399, 0.5621, 0.473, 0.5621, 0.473, 0.4386, 0.42, 0.4386, 0.42, 0.4386, 0.4399, 0.4386, 0.4399, 0.5647, 0.42, 0.5647, 0.42, 0.5647, 0.4399, 0.5647, 0.4399, 0.4386, 0.4399, 0.4386, 0.4399, 0.4386, 0.473, 0.4386, 0.473, 0.563, 0.4106, 0.563, 0.4106, 0.5647, 0.42, 0.5647, 0.42, 0.4386, 0.4042, 0.4386, 0.4042, 0.4386, 0.4106, 0.4386, 0.4106, 0.4386, 0.4106, 0.4386, 0.4106, 0.4386, 0.42, 0.4386, 0.42, 0.4386, 0.3993, 0.4386, 0.3993, 0.4386, 0.4042, 0.4386, 0.4042, 0.5489, 0.3993, 0.5489, 0.3993, 0.5558, 0.4042, 0.5558, 0.4042, 0.5558, 0.4042, 0.5558, 0.4042, 0.563, 0.4106, 0.563, 0.4106, 0.5265, 0.3937, 0.5265, 0.3937, 0.5489, 0.3993, 0.5489, 0.3993, 0.4386, 0.389, 0.4386, 0.389, 0.4386, 0.3937, 0.4386, 0.3937, 0.5096, 0.389, 0.5096, 0.389, 0.5265, 0.3937, 0.5265, 0.3937, 0.4386, 0.3937, 0.4386, 0.3937, 0.4386, 0.3993, 0.4386, 0.3993, 0.4386, 0.3829, 0.4386, 0.3829, 0.4386, 0.389, 0.4386, 0.389, 0.4963, 0.3829, 0.4963, 0.3829, 0.5096, 0.389, 0.5096, 0.389, 0.4889, 0.3749, 0.4889, 0.3749, 0.4963, 0.3829, 0.4963, 0.3829, 0.4386, 0.3667, 0.4386, 0.3667, 0.4386, 0.3749, 0.4386, 0.3749, 0.4833, 0.3667, 0.4833, 0.3667, 0.4889, 0.3749, 0.4889, 0.3749, 0.4386, 0.3749, 0.4386, 0.3749, 0.4386, 0.3829, 0.4386, 0.3829, 0.4386, 0.3578, 0.4386, 0.3578, 0.4386, 0.3667, 0.4386, 0.3667, 0.4791, 0.3578, 0.4791, 0.3578, 0.4833, 0.3667, 0.4833, 0.3667, 0.4386, 0.3578, 0.4386, 0.3578, 0.4386, 0.3506, 0.4386, 0.3506, 0.4791, 0.3506, 0.4791, 0.3506, 0.4791, 0.3578, 0.4791, 0.3578, 0.4386, 0.3506, 0.4386, 0.3506, 0.4791, 0.3506, 0.4791, 0.3506])
me_cube_001.materials.append(mat_blade_001)
me_cube_001.use_remesh_preserve_volume = False
me_cube_001.use_remesh_preserve_attributes = False
me_cube_001.use_mirror_vertex_groups = False
me_cube_001.update()
me_cube_002 = bpy.data.meshes.new('Cube.002')
me_cube_002.from_pydata([(-2.646, -3.525, -1.0), (-2.646, -3.525, 1.0), (-2.646, 1.622, -1.0), (-2.646, 1.622, 1.0), (-2.253, -2.727, -1.0), (-2.253, -2.727, 1.0), (-2.253, 1.622, -1.0), (-2.253, 1.622, 1.0), (-2.835, -3.632, -1.0), (-2.835, -3.632, 1.0), (-2.835, 1.622, -1.0), (-2.835, 1.622, 1.0), (-2.986, -3.479, -1.0), (-2.986, -3.479, 1.0), (-2.986, 1.578, -1.0), (-2.986, 1.578, 1.0), (-3.194, -3.233, -1.0), (-3.194, -3.233, 1.0), (-3.194, 1.445, -1.0), (-3.194, 1.445, 1.0), (-3.453, -2.773, -1.0), (-3.453, -2.773, 1.0), (-3.453, 1.193, -1.0), (-3.453, 1.193, 1.0), (-3.547, -2.558, -1.0), (-3.547, -2.558, 1.0), (-3.547, 1.038, -1.0), (-3.547, 1.038, 1.0), (-3.673, -2.24, -1.0), (-3.673, -2.24, 1.0), (-3.673, 0.8232, -1.0), (-3.673, 0.8232, 1.0), (-3.78, -1.944, -1.0), (-3.78, -1.944, 1.0), (-3.78, 0.5421, -1.0), (-3.78, 0.5421, 1.0), (-3.875, -1.641, -1.0), (-3.875, -1.641, 1.0), (-3.875, 0.2535, -1.0), (-3.875, 0.2535, 1.0), (-3.963, -1.101, -1.0), (-3.963, -1.101, 1.0), (-3.963, -0.4864, -1.0), (-3.963, -0.4864, 1.0), (-2.096, -2.498, -1.0), (-2.096, -2.498, 1.0), (-2.096, 1.622, -1.0), (-2.096, 1.622, 1.0), (-1.944, -2.29, -1.0), (-1.944, -2.29, 1.0), (-1.944, 1.622, -1.0), (-1.944, 1.622, 1.0), (-1.812, -2.135, -1.0), (-1.812, -2.135, 1.0), (-1.812, 1.622, -1.0), (-1.812, 1.622, 1.0), (-1.478, -2.12, -1.0), (-1.478, -2.12, 1.0), (-1.478, 1.622, -1.0), (-1.478, 1.622, 1.0), (-1.125, -2.098, -1.0), (-1.125, -2.098, 1.0), (-1.125, 1.622, -1.0), (-1.125, 1.622, 1.0), (-0.4186, -2.128, -1.0), (-0.4186, -2.128, 1.0), (-0.4186, 1.622, -1.0), (-0.4186, 1.622, 1.0), (0.3128, -2.135, -1.0), (0.3128, -2.135, 1.0), (0.3128, 1.622, -1.0), (0.3128, 1.622, 1.0), (0.8991, -2.113, -1.0), (0.8991, -2.113, 1.0), (0.8991, 1.622, -1.0), (0.8991, 1.622, 1.0), (1.58, -1.935, -1.0), (1.58, -1.935, 1.0), (1.58, 1.622, -1.0), (1.58, 1.622, 1.0), (2.274, -1.625, -1.0), (2.274, -1.625, 1.0), (2.274, 1.622, -1.0), (2.274, 1.622, 1.0), (2.841, -1.417, -1.0), (2.841, -1.417, 1.0), (2.841, 1.622, -1.0), (2.841, 1.622, 1.0), (3.27, -1.247, -1.0), (3.27, -1.247, 1.0), (3.27, 1.622, -1.0), (3.27, 1.622, 1.0), (3.78, -1.033, -1.0), (3.78, -1.033, 1.0), (3.78, 1.622, -1.0), (3.78, 1.622, 1.0), (4.146, -0.9734, -1.0), (4.146, -0.9734, 1.0), (4.146, 1.622, -1.0), (4.146, 1.622, 1.0)], [], [(1, 3, 11, 9), (2, 3, 7, 6), (5, 4, 44, 45), (4, 5, 1, 0), (2, 6, 4, 0), (7, 3, 1, 5), (11, 10, 14, 15), (2, 0, 8, 10), (3, 2, 10, 11), (0, 1, 9, 8), (13, 15, 19, 17), (8, 9, 13, 12), (9, 11, 15, 13), (10, 8, 12, 14), (19, 18, 22, 23), (14, 12, 16, 18), (15, 14, 18, 19), (12, 13, 17, 16), (20, 21, 25, 24), (16, 17, 21, 20), (17, 19, 23, 21), (18, 16, 20, 22), (25, 27, 31, 29), (21, 23, 27, 25), (22, 20, 24, 26), (23, 22, 26, 27), (31, 30, 34, 35), (26, 24, 28, 30), (27, 26, 30, 31), (24, 25, 29, 28), (33, 35, 39, 37), (28, 29, 33, 32), (29, 31, 35, 33), (30, 28, 32, 34), (37, 39, 43, 41), (34, 32, 36, 38), (35, 34, 38, 39), (32, 33, 37, 36), (40, 41, 43, 42), (38, 36, 40, 42), (39, 38, 42, 43), (36, 37, 41, 40), (47, 45, 49, 51), (4, 6, 46, 44), (7, 5, 45, 47), (6, 7, 47, 46), (50, 51, 55, 54), (46, 47, 51, 50), (45, 44, 48, 49), (44, 46, 50, 48), (53, 52, 56, 57), (49, 48, 52, 53), (48, 50, 54, 52), (51, 49, 53, 55), (59, 57, 61, 63), (52, 54, 58, 56), (55, 53, 57, 59), (54, 55, 59, 58), (61, 60, 64, 65), (58, 59, 63, 62), (57, 56, 60, 61), (56, 58, 62, 60), (64, 66, 70, 68), (60, 62, 66, 64), (63, 61, 65, 67), (62, 63, 67, 66), (71, 69, 73, 75), (67, 65, 69, 71), (66, 67, 71, 70), (65, 64, 68, 69), (73, 72, 76, 77), (70, 71, 75, 74), (69, 68, 72, 73), (68, 70, 74, 72), (79, 77, 81, 83), (72, 74, 78, 76), (75, 73, 77, 79), (74, 75, 79, 78), (83, 81, 85, 87), (78, 79, 83, 82), (77, 76, 80, 81), (76, 78, 82, 80), (85, 84, 88, 89), (82, 83, 87, 86), (81, 80, 84, 85), (80, 82, 86, 84), (91, 89, 93, 95), (84, 86, 90, 88), (87, 85, 89, 91), (86, 87, 91, 90), (94, 95, 99, 98), (90, 91, 95, 94), (89, 88, 92, 93), (88, 90, 94, 92), (98, 99, 97, 96), (93, 92, 96, 97), (92, 94, 98, 96), (95, 93, 97, 99)])
me_cube_002.polygons.foreach_set('use_smooth', [True] * 98)
_uv = me_cube_002.uv_layers.new(name='UVMap')
_uv.uv.foreach_set('vector', [0.5219, 0.08228, 0.4389, 0.08228, 0.4389, 0.07485, 0.5236, 0.07485, 0.4389, 0.08228, 0.4389, 0.08228, 0.4389, 0.09767, 0.4389, 0.09767, 0.509, 0.09767, 0.509, 0.09767, 0.5053, 0.1039, 0.5053, 0.1039, 0.509, 0.09767, 0.509, 0.09767, 0.5219, 0.08228, 0.5219, 0.08228, 0.4389, 0.08228, 0.4389, 0.09767, 0.509, 0.09767, 0.5219, 0.08228, 0.4389, 0.09767, 0.4389, 0.08228, 0.5219, 0.08228, 0.509, 0.09767, 0.4389, 0.07485, 0.4389, 0.07485, 0.4396, 0.06891, 0.4396, 0.06891, 0.4389, 0.08228, 0.5219, 0.08228, 0.5236, 0.07485, 0.4389, 0.07485, 0.4389, 0.08228, 0.4389, 0.08228, 0.4389, 0.07485, 0.4389, 0.07485, 0.5219, 0.08228, 0.5219, 0.08228, 0.5236, 0.07485, 0.5236, 0.07485, 0.5211, 0.06891, 0.4396, 0.06891, 0.4417, 0.06075, 0.5172, 0.06075, 0.5236, 0.07485, 0.5236, 0.07485, 0.5211, 0.06891, 0.5211, 0.06891, 0.5236, 0.07485, 0.4389, 0.07485, 0.4396, 0.06891, 0.5211, 0.06891, 0.4389, 0.07485, 0.5236, 0.07485, 0.5211, 0.06891, 0.4396, 0.06891, 0.4417, 0.06075, 0.4417, 0.06075, 0.4458, 0.0506, 0.4458, 0.0506, 0.4396, 0.06891, 0.5211, 0.06891, 0.5172, 0.06075, 0.4417, 0.06075, 0.4396, 0.06891, 0.4396, 0.06891, 0.4417, 0.06075, 0.4417, 0.06075, 0.5211, 0.06891, 0.5211, 0.06891, 0.5172, 0.06075, 0.5172, 0.06075, 0.5098, 0.0506, 0.5098, 0.0506, 0.5063, 0.04689, 0.5063, 0.04689, 0.5172, 0.06075, 0.5172, 0.06075, 0.5098, 0.0506, 0.5098, 0.0506, 0.5172, 0.06075, 0.4417, 0.06075, 0.4458, 0.0506, 0.5098, 0.0506, 0.4417, 0.06075, 0.5172, 0.06075, 0.5098, 0.0506, 0.4458, 0.0506, 0.5063, 0.04689, 0.4483, 0.04689, 0.4518, 0.04194, 0.5012, 0.04194, 0.5098, 0.0506, 0.4458, 0.0506, 0.4483, 0.04689, 0.5063, 0.04689, 0.4458, 0.0506, 0.5098, 0.0506, 0.5063, 0.04689, 0.4483, 0.04689, 0.4458, 0.0506, 0.4458, 0.0506, 0.4483, 0.04689, 0.4483, 0.04689, 0.4518, 0.04194, 0.4518, 0.04194, 0.4563, 0.03773, 0.4563, 0.03773, 0.4483, 0.04689, 0.5063, 0.04689, 0.5012, 0.04194, 0.4518, 0.04194, 0.4483, 0.04689, 0.4483, 0.04689, 0.4518, 0.04194, 0.4518, 0.04194, 0.5063, 0.04689, 0.5063, 0.04689, 0.5012, 0.04194, 0.5012, 0.04194, 0.4964, 0.03773, 0.4563, 0.03773, 0.4609, 0.03402, 0.4915, 0.03402, 0.5012, 0.04194, 0.5012, 0.04194, 0.4964, 0.03773, 0.4964, 0.03773, 0.5012, 0.04194, 0.4518, 0.04194, 0.4563, 0.03773, 0.4964, 0.03773, 0.4518, 0.04194, 0.5012, 0.04194, 0.4964, 0.03773, 0.4563, 0.03773, 0.4915, 0.03402, 0.4609, 0.03402, 0.4729, 0.03056, 0.4828, 0.03056, 0.4563, 0.03773, 0.4964, 0.03773, 0.4915, 0.03402, 0.4609, 0.03402, 0.4563, 0.03773, 0.4563, 0.03773, 0.4609, 0.03402, 0.4609, 0.03402, 0.4964, 0.03773, 0.4964, 0.03773, 0.4915, 0.03402, 0.4915, 0.03402, 0.4828, 0.03056, 0.4828, 0.03056, 0.4729, 0.03056, 0.4729, 0.03056, 0.4609, 0.03402, 0.4915, 0.03402, 0.4828, 0.03056, 0.4729, 0.03056, 0.4609, 0.03402, 0.4609, 0.03402, 0.4729, 0.03056, 0.4729, 0.03056, 0.4915, 0.03402, 0.4915, 0.03402, 0.4828, 0.03056, 0.4828, 0.03056, 0.4389, 0.1039, 0.5053, 0.1039, 0.502, 0.1098, 0.4389, 0.1098, 0.509, 0.09767, 0.4389, 0.09767, 0.4389, 0.1039, 0.5053, 0.1039, 0.4389, 0.09767, 0.509, 0.09767, 0.5053, 0.1039, 0.4389, 0.1039, 0.4389, 0.09767, 0.4389, 0.09767, 0.4389, 0.1039, 0.4389, 0.1039, 0.4389, 0.1098, 0.4389, 0.1098, 0.4389, 0.115, 0.4389, 0.115, 0.4389, 0.1039, 0.4389, 0.1039, 0.4389, 0.1098, 0.4389, 0.1098, 0.5053, 0.1039, 0.5053, 0.1039, 0.502, 0.1098, 0.502, 0.1098, 0.5053, 0.1039, 0.4389, 0.1039, 0.4389, 0.1098, 0.502, 0.1098, 0.4995, 0.115, 0.4995, 0.115, 0.4992, 0.1281, 0.4992, 0.1281, 0.502, 0.1098, 0.502, 0.1098, 0.4995, 0.115, 0.4995, 0.115, 0.502, 0.1098, 0.4389, 0.1098, 0.4389, 0.115, 0.4995, 0.115, 0.4389, 0.1098, 0.502, 0.1098, 0.4995, 0.115, 0.4389, 0.115, 0.4389, 0.1281, 0.4992, 0.1281, 0.4989, 0.142, 0.4389, 0.142, 0.4995, 0.115, 0.4389, 0.115, 0.4389, 0.1281, 0.4992, 0.1281, 0.4389, 0.115, 0.4995, 0.115, 0.4992, 0.1281, 0.4389, 0.1281, 0.4389, 0.115, 0.4389, 0.115, 0.4389, 0.1281, 0.4389, 0.1281, 0.4989, 0.142, 0.4989, 0.142, 0.4994, 0.1697, 0.4994, 0.1697, 0.4389, 0.1281, 0.4389, 0.1281, 0.4389, 0.142, 0.4389, 0.142, 0.4992, 0.1281, 0.4992, 0.1281, 0.4989, 0.142, 0.4989, 0.142, 0.4992, 0.1281, 0.4389, 0.1281, 0.4389, 0.142, 0.4989, 0.142, 0.4994, 0.1697, 0.4389, 0.1697, 0.4389, 0.1984, 0.4995, 0.1984, 0.4989, 0.142, 0.4389, 0.142, 0.4389, 0.1697, 0.4994, 0.1697, 0.4389, 0.142, 0.4989, 0.142, 0.4994, 0.1697, 0.4389, 0.1697, 0.4389, 0.142, 0.4389, 0.142, 0.4389, 0.1697, 0.4389, 0.1697, 0.4389, 0.1984, 0.4995, 0.1984, 0.4991, 0.2214, 0.4389, 0.2214, 0.4389, 0.1697, 0.4994, 0.1697, 0.4995, 0.1984, 0.4389, 0.1984, 0.4389, 0.1697, 0.4389, 0.1697, 0.4389, 0.1984, 0.4389, 0.1984, 0.4994, 0.1697, 0.4994, 0.1697, 0.4995, 0.1984, 0.4995, 0.1984, 0.4991, 0.2214, 0.4991, 0.2214, 0.4963, 0.2481, 0.4963, 0.2481, 0.4389, 0.1984, 0.4389, 0.1984, 0.4389, 0.2214, 0.4389, 0.2214, 0.4995, 0.1984, 0.4995, 0.1984, 0.4991, 0.2214, 0.4991, 0.2214, 0.4995, 0.1984, 0.4389, 0.1984, 0.4389, 0.2214, 0.4991, 0.2214, 0.4389, 0.2481, 0.4963, 0.2481, 0.4912, 0.2753, 0.4389, 0.2753, 0.4991, 0.2214, 0.4389, 0.2214, 0.4389, 0.2481, 0.4963, 0.2481, 0.4389, 0.2214, 0.4991, 0.2214, 0.4963, 0.2481, 0.4389, 0.2481, 0.4389, 0.2214, 0.4389, 0.2214, 0.4389, 0.2481, 0.4389, 0.2481, 0.4389, 0.2753, 0.4912, 0.2753, 0.4879, 0.2976, 0.4389, 0.2976, 0.4389, 0.2481, 0.4389, 0.2481, 0.4389, 0.2753, 0.4389, 0.2753, 0.4963, 0.2481, 0.4963, 0.2481, 0.4912, 0.2753, 0.4912, 0.2753, 0.4963, 0.2481, 0.4389, 0.2481, 0.4389, 0.2753, 0.4912, 0.2753, 0.4879, 0.2976, 0.4879, 0.2976, 0.4852, 0.3144, 0.4852, 0.3144, 0.4389, 0.2753, 0.4389, 0.2753, 0.4389, 0.2976, 0.4389, 0.2976, 0.4912, 0.2753, 0.4912, 0.2753, 0.4879, 0.2976, 0.4879, 0.2976, 0.4912, 0.2753, 0.4389, 0.2753, 0.4389, 0.2976, 0.4879, 0.2976, 0.4389, 0.3144, 0.4852, 0.3144, 0.4817, 0.3345, 0.4389, 0.3345, 0.4879, 0.2976, 0.4389, 0.2976, 0.4389, 0.3144, 0.4852, 0.3144, 0.4389, 0.2976, 0.4879, 0.2976, 0.4852, 0.3144, 0.4389, 0.3144, 0.4389, 0.2976, 0.4389, 0.2976, 0.4389, 0.3144, 0.4389, 0.3144, 0.4389, 0.3345, 0.4389, 0.3345, 0.4389, 0.3488, 0.4389, 0.3488, 0.4389, 0.3144, 0.4389, 0.3144, 0.4389, 0.3345, 0.4389, 0.3345, 0.4852, 0.3144, 0.4852, 0.3144, 0.4817, 0.3345, 0.4817, 0.3345, 0.4852, 0.3144, 0.4389, 0.3144, 0.4389, 0.3345, 0.4817, 0.3345, 0.4389, 0.3488, 0.4389, 0.3488, 0.4807, 0.3488, 0.4807, 0.3488, 0.4817, 0.3345, 0.4817, 0.3345, 0.4807, 0.3488, 0.4807, 0.3488, 0.4817, 0.3345, 0.4389, 0.3345, 0.4389, 0.3488, 0.4807, 0.3488, 0.4389, 0.3345, 0.4817, 0.3345, 0.4807, 0.3488, 0.4389, 0.3488])
me_cube_002.materials.append(mat_handle)
me_cube_002.use_remesh_preserve_volume = False
me_cube_002.use_remesh_preserve_attributes = False
me_cube_002.use_mirror_vertex_groups = False
me_cube_002.update()

# ---- objects
ob_x = bpy.data.objects.new('Куб', me_x)
ob_cube = bpy.data.objects.new('Cube', me_cube)
ob_blade = bpy.data.objects.new('Blade', me_cube_001)
ob_handle = bpy.data.objects.new('Handle', me_cube_002)

# ---- transforms, parenting, visibility, modifiers, constraints
ob_x.location = (0.0, 0.0, 0.1042)
ob_x.lineart.crease_threshold = 0.0
ob_cube.location = (0.0, 0.0, 0.0)
ob_cube.lineart.crease_threshold = 0.0
ob_blade.location = (0.5554, 0.1953, 1.222)
ob_blade.rotation_euler = (0.0, 0.0, -2.05)
ob_blade.scale = (0.06807, -0.02539, 0.006602)
ob_blade.lineart.crease_threshold = 0.0
ob_handle.parent = ob_blade
ob_handle.matrix_parent_inverse = Matrix(((4.547, 0.0, -0.0, 2.527), (0.0, -12.05, 0.0, 2.353), (-0.0, 0.0, 114.0, 0.00696), (0.0, -0.0, -0.0, 1.0)))
ob_handle.location = (-1.57, 0.1731, 0.0)
ob_handle.scale = (0.197, 0.08097, 0.05686)
ob_handle.lineart.crease_threshold = 0.0

# ---- collection membership
col_collection.objects.link(ob_x)
col_collection.objects.link(ob_cube)
col_collection.objects.link(ob_blade)
col_collection.objects.link(ob_handle)

# ---- scene / render settings (as saved in the file)
scene.frame_start = 1; scene.frame_end = 250; scene.frame_set(1)
scene.render.engine = 'CYCLES'
scene.cycles.samples = 128
scene.cycles.sampling_pattern = 'TABULATED_SOBOL'
scene.cycles.use_adaptive_sampling = False
scene.cycles.use_light_tree = False
scene.view_settings.view_transform = 'Filmic'
bpy.context.view_layer.update()

# ---- added for rendering (the .blend has no active camera and no usable light): camera, sun
cam_auto = bpy.data.cameras.new('AutoCamera')
cam_auto.lens = 50.0
cam_auto.sensor_width = 36.0
cam_auto.clip_end = 1000.0
ob_auto_camera = bpy.data.objects.new('AutoCamera', cam_auto)
scene.collection.objects.link(ob_auto_camera)
ob_auto_camera.location = (3.29333, -3.95199, 2.81934)
ob_auto_camera.rotation_euler = (1.09748, -7.21219e-08, 0.694738)
scene.camera = ob_auto_camera
light_auto_sun = bpy.data.lights.new('AutoSun', 'SUN')
light_auto_sun.energy = 3.0
light_auto_sun.angle = 0.0523599
ob_auto_sun = bpy.data.objects.new('AutoSun', light_auto_sun)
scene.collection.objects.link(ob_auto_sun)
ob_auto_sun.rotation_euler = (0.872665, 0.174533, 0.523599)
bpy.context.view_layer.update()
